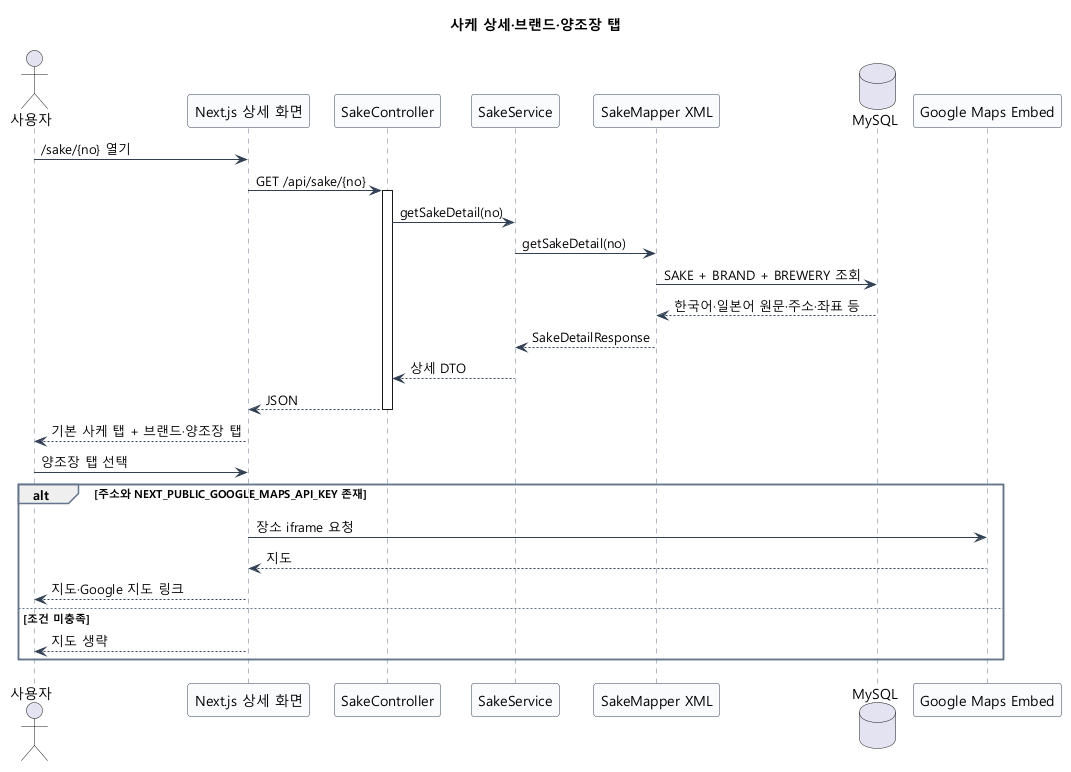

The diagram above was rendered by PlantUML. Its source (embedded in the PNG):
@startuml
skinparam backgroundColor transparent
skinparam defaultFontName "Malgun Gothic"
skinparam shadowing false
skinparam sequenceArrowColor #334155
skinparam sequenceLifeLineBorderColor #64748B
skinparam sequenceParticipantBorderColor #334155
skinparam sequenceParticipantBackgroundColor #F8FAFC
skinparam sequenceGroupBorderColor #64748B
title 사케 상세·브랜드·양조장 탭

actor 사용자 as U
participant "Next.js 상세 화면" as F
participant "SakeController" as C
participant "SakeService" as S
participant "SakeMapper XML" as M
database "MySQL" as DB
participant "Google Maps Embed" as MAP

U -> F : /sake/{no} 열기
F -> C : GET /api/sake/{no}
activate C
C -> S : getSakeDetail(no)
S -> M : getSakeDetail(no)
M -> DB : SAKE + BRAND + BREWERY 조회
DB --> M : 한국어·일본어 원문·주소·좌표 등
M --> S : SakeDetailResponse
S --> C : 상세 DTO
C --> F : JSON
deactivate C
F --> U : 기본 사케 탭 + 브랜드·양조장 탭
U -> F : 양조장 탭 선택
alt 주소와 NEXT_PUBLIC_GOOGLE_MAPS_API_KEY 존재
  F -> MAP : 장소 iframe 요청
  MAP --> F : 지도
  F --> U : 지도·Google 지도 링크
else 조건 미충족
  F --> U : 지도 생략
end
@enduml